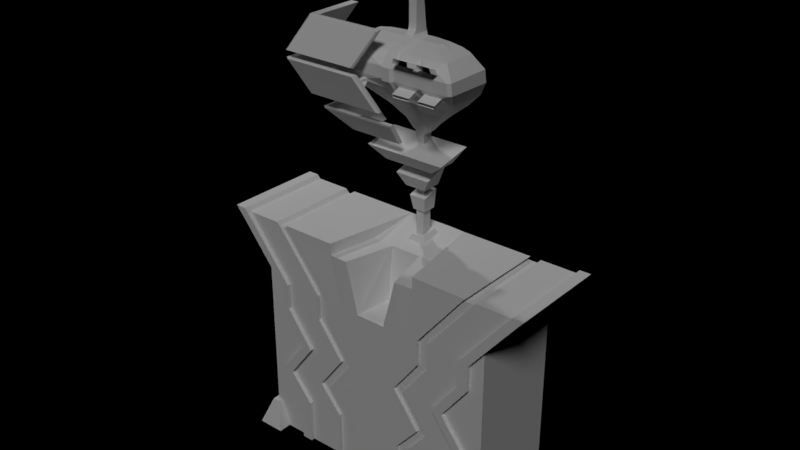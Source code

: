 # Source: L5_VendingMachine.blend  (saved by Blender 2.79.0; exported with 4.5.12 LTS)
import bpy
from mathutils import Matrix  # noqa: F401  (used for matrix-valued properties, if any)

bpy.ops.wm.read_factory_settings(use_empty=True)
scene = bpy.context.scene
scene.name = 'Scene'

# ---- collections
col_collection_1 = bpy.data.collections.new('Collection 1'); scene.collection.children.link(col_collection_1)

# ---- materials (node trees are filled in below, after node groups)
mat_material = bpy.data.materials.new('Material')
mat_material.alpha_threshold = 0.0
mat_material.use_transparent_shadow = False
mat_material.roughness = 0.5
mat_material.line_color = (0.0, 0.0, 0.0, 1.0)

# ---- material node trees

# ---- lights
light_spot = bpy.data.lights.new('Spot', 'SPOT')
light_spot.transmission_factor = 0.0
light_spot.energy = 100.0
light_spot.shadow_buffer_clip_start = 0.5
light_spot.shadow_soft_size = 0.1
light_spot.shadow_maximum_resolution = 0.006
light_spot.use_absolute_resolution = True
light_sun = bpy.data.lights.new('Sun', 'SUN')
light_sun.transmission_factor = 0.0
light_sun.angle = 0.1993
light_sun.energy = 1.0
light_sun.shadow_buffer_clip_start = 0.5
light_sun.shadow_soft_size = 0.1
light_sun.shadow_cascade_max_distance = 1000.0

# ---- meshes
me_cube_001 = bpy.data.meshes.new('Cube.001')
me_cube_001.from_pydata([(0.0, 0.1632, 0.6017), (-0.02067, 0.1632, 0.6017), (0.02067, 0.1632, 0.6017), (-0.02067, 0.1118, 0.5893), (0.02067, 0.1118, 0.5893), (0.0, 0.1118, 0.5893), (0.0, 0.1014, 1.989), (-0.02067, 0.1014, 1.989), (0.02067, 0.1014, 1.989), (-0.02067, 0.05004, 1.989), (0.02067, 0.05004, 1.989), (0.0, 0.05004, 1.989), (0.02067, 0.1632, 0.7165), (0.02067, 0.1632, 0.8438), (0.02067, 0.1632, 0.9711), (0.03302, 0.1489, 1.117), (0.03302, 0.1477, 1.226), (0.03302, 0.1477, 1.353), (0.03302, 0.1377, 1.477), (0.02067, 0.1163, 1.608), (0.02067, 0.1014, 1.735), (0.02067, 0.1014, 1.862), (0.02067, 0.05004, 1.862), (0.02067, 0.05004, 1.735), (0.02067, 0.04714, 1.608), (0.03302, -0.1198, 1.477), (0.03302, -0.07061, 1.361), (0.03302, 0.0664, 1.232), (0.03302, 0.1186, 1.11), (0.02067, 0.1118, 0.9711), (0.02067, 0.1118, 0.8438), (0.02067, 0.1118, 0.7165), (-0.02067, 0.1118, 0.7165), (-0.02067, 0.1118, 0.8438), (-0.02067, 0.1118, 0.9711), (-0.03302, 0.1186, 1.11), (-0.03302, -0.07061, 1.361), (-0.03302, -0.1198, 1.477), (-0.02067, 0.04714, 1.608), (-0.02067, 0.05004, 1.735), (-0.02067, 0.05004, 1.862), (-0.02067, 0.1014, 1.862), (-0.02067, 0.1014, 1.735), (-0.02067, 0.1163, 1.608), (-0.03302, 0.1377, 1.477), (-0.03302, 0.1477, 1.353), (-0.03302, 0.1477, 1.226), (-0.03302, 0.1489, 1.117), (-0.02067, 0.1632, 0.9711), (-0.02067, 0.1632, 0.8438), (-0.02067, 0.1632, 0.7165), (0.0, 0.1014, 1.862), (0.0, 0.1014, 1.735), (0.0, 0.1163, 1.608), (0.0, 0.153, 1.48), (0.0, 0.1632, 1.353), (0.0, 0.1632, 1.226), (0.0, 0.1632, 1.111), (0.0, 0.1632, 0.9711), (0.0, 0.1632, 0.8438), (0.0, 0.1632, 0.7165), (0.0, 0.05004, 1.862), (0.0, 0.05004, 1.735), (0.0, 0.04714, 1.608), (0.0, -0.1354, 1.48), (0.0, -0.08417, 1.353), (0.0, 0.0522, 1.226), (0.0, 0.1063, 1.098), (0.0, 0.1118, 0.9711), (0.0, 0.1118, 0.8438), (0.0, 0.1118, 0.7165), (-0.1323, 0.1766, 0.9711), (0.02067, 0.1632, 0.8138), (0.02067, 0.1118, 0.8014), (-0.05438, 0.1766, 0.8438), (-0.03291, 0.1766, 0.7165), (-0.02067, 0.1118, 0.8014), (-0.02067, 0.1632, 0.8138), (0.1323, 0.0258, 0.9711), (0.0, 0.1632, 0.8138), (0.05438, 0.0745, 0.8438), (0.0, 0.1118, 0.8014), (0.03291, 0.1038, 0.7165), (-0.1323, 0.0258, 0.9711), (0.02067, 0.1632, 0.9411), (0.02067, 0.1118, 0.9287), (0.0, 0.0258, 0.9711), (-0.05438, 0.0745, 0.8438), (-0.02067, 0.1118, 0.9287), (-0.02067, 0.1632, 0.9411), (0.0, 0.0745, 0.8438), (0.0, 0.1632, 0.9411), (-0.03291, 0.1038, 0.7165), (0.0, 0.1118, 0.9287), (0.0, 0.1038, 0.7165), (0.1323, 0.1766, 0.9711), (0.02067, 0.1632, 1.068), (0.02067, 0.1118, 1.056), (0.0, 0.1766, 0.9711), (0.05438, 0.1766, 0.8438), (-0.02067, 0.1118, 1.056), (-0.02067, 0.1632, 1.068), (0.0, 0.1766, 0.8438), (0.0, 0.1632, 1.068), (0.03291, 0.1766, 0.7165), (0.0, 0.1118, 1.056), (0.0, 0.1766, 0.7165), (0.04413, 0.1766, 0.8179), (0.04413, 0.08994, 0.7913), (-0.04413, 0.08994, 0.7913), (-0.04413, 0.1766, 0.8179), (0.0, 0.1766, 0.8179), (0.0, 0.08994, 0.7913), (0.09218, 0.1766, 0.9452), (0.09218, 0.04872, 0.9074), (-0.09218, 0.04872, 0.9074), (-0.09218, 0.1766, 0.9452), (0.0, 0.1766, 0.9452), (0.0, 0.04872, 0.9074), (0.212, 0.1766, 1.073), (0.212, -0.01102, 1.035), (-0.212, -0.01102, 1.035), (-0.212, 0.1766, 1.073), (0.0, 0.1766, 1.073), (0.0, -0.01102, 1.035), (0.03302, 0.1198, 1.54), (0.03302, -0.06937, 1.536), (-0.03302, -0.06937, 1.536), (-0.03302, 0.1198, 1.54), (0.0, 0.1346, 1.544), (0.0, -0.08262, 1.544), (0.03302, 0.1137, 1.561), (0.03302, 0.1108, 1.571), (-0.03302, -0.02565, 1.553), (-0.03302, 0.03822, 1.571), (0.03302, 0.03822, 1.571), (0.03302, -0.02565, 1.553), (-0.03302, 0.1108, 1.571), (-0.03302, 0.1137, 1.561), (0.0, 0.1224, 1.586), (0.0, 0.1285, 1.565), (0.0, 0.03385, 1.586), (0.0, -0.03599, 1.565), (0.02067, 0.1141, 1.626), (0.02067, 0.05004, 1.626), (-0.02067, 0.05004, 1.626), (-0.02067, 0.1141, 1.626), (0.0, 0.1141, 1.626), (0.0, 0.05004, 1.626), (0.03302, 0.145, 1.415), (0.03302, -0.1168, 1.42), (-0.03302, -0.1168, 1.42), (-0.03302, 0.145, 1.415), (0.0, 0.1604, 1.417), (0.0, -0.1322, 1.417), (0.03302, 0.1477, 1.289), (0.03302, 0.01033, 1.298), (-0.03302, 0.01033, 1.298), (-0.03302, 0.1477, 1.289), (0.0, 0.1632, 1.289), (0.0, -0.002576, 1.289), (0.03302, 0.1477, 1.168), (0.03302, 0.1043, 1.167), (-0.03302, 0.1477, 1.168), (0.0, 0.1632, 1.168), (0.0, 0.08948, 1.162), (0.02067, 0.1632, 1.168), (0.02067, 0.1632, 1.226), (0.02067, 0.1632, 1.289), (0.02067, 0.1632, 1.353), (0.02067, 0.1604, 1.417), (0.02067, 0.153, 1.48), (0.02067, -0.08262, 1.544), (0.02067, -0.1354, 1.48), (0.02067, -0.1322, 1.417), (0.02067, -0.08417, 1.353), (0.02067, -0.002576, 1.289), (0.02067, 0.0522, 1.226), (0.02067, 0.08948, 1.162), (0.02067, 0.1063, 1.098), (-0.02067, 0.08948, 1.162), (-0.02067, 0.0522, 1.226), (-0.02067, -0.002576, 1.289), (-0.02067, -0.08417, 1.353), (-0.02067, -0.1322, 1.417), (-0.02067, -0.1354, 1.48), (-0.02067, 0.1346, 1.544), (-0.02067, 0.153, 1.48), (-0.02067, 0.1604, 1.417), (-0.02067, 0.1632, 1.353), (-0.02067, 0.1632, 1.289), (-0.02067, 0.1632, 1.226), (-0.02067, 0.1632, 1.168), (-0.02067, 0.1632, 1.111), (-0.02067, 0.1063, 1.098), (0.02067, 0.1632, 1.111), (0.02067, 0.1346, 1.544), (0.02067, -0.03599, 1.565), (-0.02067, -0.08262, 1.544), (-0.02067, 0.1285, 1.565), (0.02067, 0.1285, 1.565), (0.02067, 0.1224, 1.586), (-0.02067, -0.03599, 1.565), (-0.02067, 0.03385, 1.586), (0.02067, 0.03385, 1.586), (-0.02067, 0.1224, 1.586), (-0.1632, 0.07848, 1.231), (-0.1453, 0.1477, 1.226), (-0.1632, 0.1363, 1.227), (-0.29, -0.07061, 1.361), (-0.3062, -0.05869, 1.36), (-0.2884, 0.1477, 1.353), (-0.3062, 0.1363, 1.353), (-0.3165, -0.1198, 1.477), (-0.3327, -0.108, 1.477), (-0.3149, 0.1377, 1.477), (-0.3327, 0.1264, 1.477), (0.1453, 0.1477, 1.226), (0.1632, 0.1363, 1.227), (0.147, 0.0664, 1.232), (0.1632, 0.07848, 1.231), (0.2884, 0.1477, 1.353), (0.3062, 0.1363, 1.353), (0.29, -0.07061, 1.361), (0.3062, -0.05869, 1.36), (0.3149, 0.1377, 1.477), (0.3327, 0.1264, 1.477), (0.3165, -0.1198, 1.477), (0.3327, -0.108, 1.477), (0.2538, 0.1198, 1.54), (0.2716, 0.1085, 1.539), (0.2716, -0.05748, 1.536), (0.2554, -0.06937, 1.536), (-0.2554, -0.06937, 1.536), (-0.2716, -0.05748, 1.536), (-0.2716, 0.1085, 1.539), (-0.2538, 0.1198, 1.54), (0.2352, 0.1172, 1.548), (0.2272, 0.1024, 1.56), (0.2272, 0.02152, 1.554), (0.211, -0.02565, 1.553), (-0.211, -0.02565, 1.553), (-0.2272, 0.02152, 1.554), (-0.2272, 0.1024, 1.56), (-0.2352, 0.1172, 1.548), (0.3354, 0.1336, 1.416), (0.3175, 0.145, 1.415), (0.3354, -0.105, 1.42), (0.3191, -0.1168, 1.42), (-0.3354, -0.105, 1.42), (-0.3191, -0.1168, 1.42), (-0.3354, 0.1336, 1.416), (-0.3175, 0.145, 1.415), (0.2436, 0.1363, 1.29), (0.2257, 0.1477, 1.289), (0.2436, 0.02239, 1.297), (0.2274, 0.01033, 1.298), (-0.2436, 0.02239, 1.297), (-0.2274, 0.01033, 1.298), (-0.2436, 0.1363, 1.29), (-0.2257, 0.1477, 1.289), (0.09675, 0.1363, 1.168), (0.07888, 0.1477, 1.168), (0.09675, 0.1161, 1.167), (0.08053, 0.1043, 1.167), (-0.09675, 0.1161, 1.167), (-0.09675, 0.1363, 1.168), (-0.07888, 0.1477, 1.168), (0.06267, 0.1271, 1.13), (0.04645, 0.1174, 1.117), (-0.06267, 0.1347, 1.131), (-0.0448, 0.1477, 1.123), (-0.04645, 0.1174, 1.117), (-0.06267, 0.1271, 1.13), (0.0448, 0.1477, 1.123), (0.06267, 0.1347, 1.131), (0.1632, 0.0995, 1.571), (0.09225, 0.1108, 1.571), (-0.1632, 0.05007, 1.571), (-0.147, 0.03822, 1.571), (0.147, 0.03822, 1.571), (0.1632, 0.05007, 1.571), (-0.09225, 0.1108, 1.571), (-0.1632, 0.0995, 1.571), (-0.1615, -0.07061, 1.361), (-0.1761, -0.1168, 1.42), (-0.1748, -0.1198, 1.477), (-0.1442, -0.06937, 1.536), (0.1761, -0.1168, 1.42), (0.1615, -0.07061, 1.361), (0.1442, -0.06937, 1.536), (0.1748, -0.1198, 1.477), (0.05526, -0.1106, 1.497), (0.1396, -0.1106, 1.497), (0.1302, -0.1024, 1.515), (0.05526, -0.1024, 1.515), (0.1938, -0.1089, 1.399), (0.1895, -0.1023, 1.382), (0.2758, -0.1023, 1.382), (0.2844, -0.1089, 1.399), (0.05526, -0.1023, 1.382), (0.1438, -0.1023, 1.382), (0.1481, -0.1089, 1.399), (0.05526, -0.1089, 1.399), (-0.2148, -0.1106, 1.497), (-0.2148, -0.1024, 1.515), (-0.2369, -0.1024, 1.515), (-0.2369, -0.1106, 1.497), (-0.1286, -0.1024, 1.515), (-0.1505, -0.1024, 1.515), (-0.1505, -0.1106, 1.497), (-0.1286, -0.1106, 1.497), (-0.2148, -0.1023, 1.382), (-0.2148, -0.1089, 1.399), (-0.2369, -0.1089, 1.399), (-0.2369, -0.1023, 1.382), (-0.1286, -0.1089, 1.399), (-0.1505, -0.1089, 1.399), (-0.1505, -0.1023, 1.382), (-0.1286, -0.1023, 1.382), (0.1794, -0.1024, 1.515), (0.1888, -0.1106, 1.497), (0.2646, -0.1106, 1.497), (0.2459, -0.1024, 1.515), (0.05526, -0.156, 1.518), (0.1396, -0.156, 1.518), (0.05526, -0.1478, 1.536), (0.1302, -0.1478, 1.536), (-0.2366, -0.1405, 1.55), (-0.2367, -0.156, 1.518), (-0.2686, -0.156, 1.518), (-0.2685, -0.1405, 1.55), (-0.1504, -0.1405, 1.55), (-0.1857, -0.1405, 1.55), (-0.1505, -0.156, 1.518), (-0.1858, -0.156, 1.518), (0.1888, -0.156, 1.518), (0.1794, -0.1478, 1.536), (0.2459, -0.1478, 1.536), (0.2646, -0.156, 1.518), (0.1895, -0.149, 1.364), (0.1938, -0.1556, 1.381), (0.2844, -0.1556, 1.381), (0.2758, -0.149, 1.364), (0.05526, -0.149, 1.364), (0.1438, -0.149, 1.364), (0.05526, -0.1556, 1.381), (0.1481, -0.1556, 1.381), (-0.2367, -0.1556, 1.381), (-0.2366, -0.1417, 1.35), (-0.2685, -0.1417, 1.35), (-0.2686, -0.1556, 1.381), (-0.1505, -0.1556, 1.381), (-0.1858, -0.1556, 1.381), (-0.1192, -0.1426, 1.35), (-0.1857, -0.1417, 1.35), (-0.246, -0.1741, 1.43), (-0.157, -0.1137, 1.269), (-0.4008, -0.1137, 1.269), (-0.4834, -0.1741, 1.43), (-0.1251, -0.1741, 1.43), (-0.1775, -0.1741, 1.43), (-0.0426, -0.1137, 1.269), (-0.08855, -0.1137, 1.269), (-0.1474, -0.1064, 1.629), (-0.244, -0.1776, 1.471), (-0.4834, -0.1776, 1.471), (-0.4008, -0.1064, 1.629), (-0.04431, -0.1064, 1.629), (-0.07349, -0.1064, 1.629), (-0.1268, -0.1776, 1.471), (-0.1701, -0.1776, 1.471), (-0.246, -0.2094, 1.43), (-0.157, -0.149, 1.269), (-0.4244, -0.149, 1.269), (-0.5069, -0.2094, 1.43), (-0.1251, -0.2094, 1.43), (-0.1775, -0.2094, 1.43), (-0.0426, -0.149, 1.269), (-0.08855, -0.149, 1.269), (-0.1474, -0.1417, 1.629), (-0.244, -0.2129, 1.471), (-0.5069, -0.2129, 1.471), (-0.4244, -0.1417, 1.629), (-0.04431, -0.1417, 1.629), (-0.07349, -0.1417, 1.629), (-0.1268, -0.2129, 1.471), (-0.1701, -0.2129, 1.471), (-0.5212, -0.1994, 1.434), (-0.5212, -0.1871, 1.434), (-0.4346, -0.1237, 1.265), (-0.4346, -0.136, 1.265), (-0.1203, -0.1994, 1.434), (-0.1203, -0.1871, 1.434), (-0.1754, -0.1871, 1.434), (-0.1754, -0.1994, 1.434), (-0.03368, -0.136, 1.265), (-0.03368, -0.1237, 1.265), (-0.08192, -0.136, 1.265), (-0.08192, -0.1237, 1.265), (-0.2473, -0.1871, 1.434), (-0.2473, -0.1994, 1.434), (-0.1538, -0.136, 1.265), (-0.1538, -0.1237, 1.265), (-0.1439, -0.1285, 1.633), (-0.1439, -0.1161, 1.633), (-0.4348, -0.1161, 1.633), (-0.4348, -0.1285, 1.633), (-0.5214, -0.1909, 1.467), (-0.5214, -0.2032, 1.467), (-0.03566, -0.1285, 1.633), (-0.03566, -0.1161, 1.633), (-0.06631, -0.1161, 1.633), (-0.06631, -0.1285, 1.633), (-0.1223, -0.2032, 1.467), (-0.1223, -0.1909, 1.467), (-0.1678, -0.2032, 1.467), (-0.1678, -0.1909, 1.467), (-0.2453, -0.2032, 1.467), (-0.2453, -0.1909, 1.467), (-0.4135, 0.1451, 1.275), (-0.4887, 0.09012, 1.422), (-0.4887, 0.08711, 1.479), (-0.4136, 0.1519, 1.622), (-0.507, 0.08384, 1.424), (-0.4298, 0.1403, 1.273), (-0.4299, 0.1473, 1.624), (-0.507, 0.08073, 1.477), (-0.4008, 0.1442, 1.269), (-0.4834, 0.08377, 1.43), (-0.4834, 0.08024, 1.471), (-0.4008, 0.1515, 1.629), (-0.5212, 0.07079, 1.434), (-0.4346, 0.1342, 1.265), (-0.4348, 0.1418, 1.633), (-0.5214, 0.06698, 1.467), (-0.03302, 0.1043, 1.167), (-0.03302, 0.0664, 1.232), (-0.08053, 0.1043, 1.167), (-0.147, 0.0664, 1.232), (0.0, -0.01844, 1.1), (0.0, -0.07764, 1.203), (-0.2668, -0.01844, 1.1), (-0.3941, -0.07764, 1.203), (-0.009174, -0.04668, 1.103), (-0.009174, -0.09899, 1.193), (-0.2668, -0.04223, 1.1), (-0.3941, -0.1014, 1.203), (-0.2332, -0.01844, 1.1), (-0.3413, -0.07764, 1.203), (-0.2355, -0.04668, 1.103), (-0.3436, -0.09899, 1.193), (-0.2745, 0.1398, 1.101), (-0.391, 0.1398, 1.195), (-0.3413, 0.1477, 1.203), (-0.2332, 0.1477, 1.1), (0.0, -0.04223, 1.1), (0.0, -0.1014, 1.203), (-0.2332, -0.04223, 1.1), (-0.3413, -0.1014, 1.203), (-0.3929, -0.1002, 1.193), (-0.2726, -0.04547, 1.103), (-0.2745, -0.01944, 1.101), (-0.391, -0.07864, 1.195), (-0.2668, 0.1477, 1.1), (-0.3941, 0.1477, 1.203)], [], [(3, 1, 0, 5), (4, 5, 0, 2), (9, 11, 6, 7), (10, 8, 6, 11), (22, 21, 8, 10), (41, 40, 9, 7), (51, 41, 7, 6), (61, 22, 10, 11), (40, 61, 11, 9), (21, 51, 6, 8), (2, 0, 60, 12), (72, 79, 59, 13), (84, 91, 58, 14), (96, 103, 57, 195), (166, 164, 56, 167), (168, 159, 55, 169), (170, 153, 54, 171), (201, 139, 53, 19), (143, 147, 52, 20), (20, 52, 51, 21), (3, 5, 70, 32), (76, 81, 69, 33), (88, 93, 68, 34), (100, 105, 67, 194), (180, 165, 66, 181), (182, 160, 65, 183), (184, 154, 64, 185), (203, 141, 63, 38), (145, 148, 62, 39), (39, 62, 61, 40), (5, 4, 31, 70), (81, 73, 30, 69), (93, 85, 29, 68), (105, 97, 179, 67), (165, 178, 177, 66), (160, 176, 175, 65), (154, 174, 173, 64), (141, 204, 24, 63), (148, 144, 23, 62), (62, 23, 22, 61), (0, 1, 50, 60), (79, 77, 49, 59), (91, 89, 48, 58), (103, 101, 193, 57), (164, 192, 191, 56), (159, 190, 189, 55), (153, 188, 187, 54), (139, 205, 43, 53), (147, 146, 42, 52), (52, 42, 41, 51), (1, 3, 32, 50), (77, 76, 33, 49), (89, 88, 34, 48), (101, 100, 194, 193), (240, 136, 290, 232), (46, 163, 267, 207), (15, 161, 262, 274), (205, 203, 38, 43), (146, 145, 39, 42), (42, 39, 40, 41), (4, 2, 12, 31), (73, 72, 13, 30), (85, 84, 14, 29), (97, 96, 195, 179), (270, 273, 265, 266), (133, 134, 279, 241), (204, 201, 19, 24), (144, 143, 20, 23), (23, 20, 21, 22), (76, 77, 110, 109), (69, 30, 80, 90), (82, 104, 107, 108), (89, 91, 117, 116), (95, 98, 123, 119), (70, 31, 82, 94), (83, 86, 124, 121), (97, 105, 124, 120), (86, 78, 120, 124), (72, 73, 108, 107), (98, 71, 122, 123), (58, 48, 71, 98), (71, 83, 121, 122), (88, 89, 116, 115), (78, 95, 119, 120), (101, 103, 123, 122), (99, 102, 117, 113), (59, 49, 74, 102), (87, 90, 118, 115), (60, 50, 75, 106), (90, 80, 114, 118), (84, 85, 114, 113), (102, 74, 116, 117), (79, 72, 107, 111), (74, 87, 115, 116), (100, 101, 122, 121), (80, 99, 113, 114), (14, 58, 98, 95), (104, 106, 111, 107), (48, 34, 83, 71), (92, 94, 112, 109), (13, 59, 102, 99), (94, 82, 108, 112), (49, 33, 87, 74), (106, 75, 110, 111), (75, 92, 109, 110), (81, 76, 109, 112), (105, 100, 121, 124), (68, 29, 78, 86), (85, 93, 118, 114), (31, 12, 104, 82), (77, 79, 111, 110), (32, 70, 94, 92), (103, 96, 119, 123), (30, 13, 99, 80), (33, 69, 90, 87), (93, 88, 115, 118), (29, 14, 95, 78), (73, 81, 112, 108), (34, 68, 86, 83), (91, 84, 113, 117), (50, 32, 92, 75), (12, 60, 106, 104), (96, 97, 120, 119), (224, 222, 245, 247), (44, 152, 252, 215), (54, 187, 186, 129), (64, 173, 172, 130), (185, 64, 130, 198), (171, 54, 129, 196), (243, 242, 278, 283), (268, 275, 261, 263), (216, 214, 234, 235), (235, 234, 242, 243), (129, 186, 199, 140), (140, 199, 205, 139), (130, 172, 197, 142), (142, 197, 204, 141), (198, 130, 142, 202), (202, 142, 141, 203), (196, 129, 140, 200), (200, 140, 139, 201), (24, 19, 143, 144), (43, 38, 145, 146), (53, 43, 146, 147), (63, 24, 144, 148), (38, 63, 148, 145), (19, 53, 147, 143), (152, 45, 211, 252), (212, 210, 249, 251), (55, 189, 188, 153), (65, 175, 174, 154), (183, 65, 154, 184), (169, 55, 153, 170), (239, 238, 276, 281), (266, 265, 206, 208), (56, 191, 190, 159), (66, 177, 176, 160), (181, 66, 160, 182), (167, 56, 159, 168), (208, 206, 257, 259), (231, 230, 238, 239), (57, 193, 192, 164), (67, 179, 178, 165), (194, 67, 165, 180), (195, 57, 164, 166), (16, 161, 166, 167), (17, 155, 168, 169), (18, 149, 170, 171), (25, 126, 172, 173), (26, 150, 174, 175), (27, 156, 176, 177), (28, 162, 178, 179), (437, 436, 180, 181), (36, 157, 182, 183), (37, 151, 184, 185), (44, 128, 186, 187), (45, 152, 188, 189), (46, 158, 190, 191), (47, 163, 192, 193), (35, 47, 193, 194), (15, 28, 179, 195), (125, 18, 171, 196), (126, 136, 197, 172), (127, 37, 185, 198), (128, 138, 199, 186), (131, 125, 196, 200), (132, 131, 200, 201), (133, 127, 198, 202), (134, 133, 202, 203), (136, 135, 204, 197), (138, 137, 205, 199), (135, 132, 201, 204), (137, 134, 203, 205), (149, 17, 169, 170), (150, 25, 173, 174), (151, 36, 183, 184), (152, 44, 187, 188), (155, 16, 167, 168), (156, 26, 175, 176), (157, 437, 181, 182), (158, 45, 189, 190), (161, 15, 195, 166), (162, 27, 177, 178), (436, 35, 194, 180), (163, 46, 191, 192), (158, 46, 207, 260), (157, 36, 284), (285, 286, 213, 250), (161, 16, 217, 262), (155, 17, 221, 254), (149, 18, 225, 246), (18, 125, 229, 225), (128, 44, 215, 236), (136, 126, 290), (135, 136, 240, 280), (138, 128, 236, 244), (137, 138, 244, 282), (17, 149, 246, 221), (45, 158, 260, 211), (16, 155, 254, 217), (437, 157, 258, 439), (162, 28, 269, 264), (163, 47, 271, 267), (279, 282, 283, 278), (269, 274, 275, 268), (156, 27, 219, 256), (277, 280, 281, 276), (255, 253, 222, 224), (271, 272, 273, 270), (125, 131, 237, 229), (247, 245, 226, 228), (291, 288, 248, 227), (259, 257, 210, 212), (133, 241, 233, 287), (156, 256, 223, 289), (220, 218, 253, 255), (251, 249, 214, 216), (27, 162, 264, 219), (263, 261, 218, 220), (131, 132, 277, 237), (35, 436, 438, 272), (228, 226, 230, 231), (262, 217, 218, 261), (254, 221, 222, 253), (246, 225, 226, 245), (232, 227, 228, 231), (248, 223, 224, 247), (256, 219, 220, 255), (264, 269, 268, 263), (438, 439, 206, 265), (258, 209, 210, 257), (250, 213, 214, 249), (236, 215, 216, 235), (252, 211, 212, 251), (260, 207, 208, 259), (267, 271, 270, 266), (225, 229, 230, 226), (240, 232, 231, 239), (213, 233, 234, 214), (244, 236, 235, 243), (229, 237, 238, 230), (237, 277, 276, 238), (233, 241, 242, 234), (241, 279, 278, 242), (280, 240, 239, 281), (282, 244, 243, 283), (221, 246, 245, 222), (227, 248, 247, 228), (209, 250, 249, 210), (215, 252, 251, 216), (217, 254, 253, 218), (223, 256, 255, 224), (439, 258, 257, 206), (211, 260, 259, 212), (274, 262, 261, 275), (219, 264, 263, 220), (272, 438, 265, 273), (207, 267, 266, 208), (47, 35, 272, 271), (28, 15, 274, 269), (132, 135, 280, 277), (134, 137, 282, 279), (25, 150, 288, 291), (321, 322, 339, 336), (314, 315, 350, 351), (317, 318, 355, 353), (310, 311, 334, 335), (151, 37, 286, 285), (323, 320, 337, 338), (313, 314, 351, 348), (127, 133, 287), (319, 316, 352, 354), (258, 157, 284, 209), (26, 156, 289), (306, 307, 330, 331), (25, 291, 293, 292), (291, 290, 294, 293), (290, 126, 295, 294), (126, 25, 292, 295), (288, 289, 297, 296), (289, 223, 298, 297), (223, 248, 299, 298), (248, 288, 296, 299), (26, 289, 301, 300), (289, 288, 302, 301), (288, 150, 303, 302), (150, 26, 300, 303), (286, 287, 305, 304), (287, 233, 306, 305), (233, 213, 307, 306), (213, 286, 304, 307), (127, 287, 309, 308), (287, 286, 310, 309), (286, 37, 311, 310), (37, 127, 308, 311), (284, 285, 313, 312), (285, 250, 314, 313), (250, 209, 315, 314), (209, 284, 312, 315), (151, 285, 317, 316), (285, 284, 318, 317), (284, 36, 319, 318), (36, 151, 316, 319), (290, 291, 321, 320), (291, 227, 322, 321), (227, 232, 323, 322), (232, 290, 320, 323), (322, 323, 338, 339), (292, 293, 325, 324), (295, 292, 324, 326), (304, 305, 328, 329), (293, 294, 327, 325), (308, 309, 333, 332), (307, 304, 329, 330), (294, 295, 326, 327), (311, 308, 332, 334), (305, 306, 331, 328), (320, 321, 336, 337), (309, 310, 335, 333), (341, 340, 345, 347), (349, 348, 353, 355), (327, 337, 336, 325), (329, 328, 333, 335), (318, 319, 354, 355), (296, 297, 340, 341), (300, 301, 345, 344), (299, 296, 341, 342), (303, 300, 344, 346), (297, 298, 343, 340), (312, 313, 348, 349), (301, 302, 347, 345), (298, 299, 342, 343), (316, 317, 353, 352), (315, 312, 349, 350), (302, 303, 346, 347), (350, 349, 357, 358), (353, 348, 356, 361), (352, 353, 361, 360), (348, 351, 359, 356), (349, 355, 363, 357), (355, 354, 362, 363), (354, 352, 360, 362), (351, 350, 358, 359), (332, 333, 369, 368), (328, 331, 367, 364), (335, 334, 370, 371), (333, 328, 364, 369), (334, 332, 368, 370), (331, 330, 366, 367), (330, 329, 365, 366), (329, 335, 371, 365), (388, 391, 374, 375), (404, 407, 383, 380), (392, 395, 377, 376), (407, 409, 382, 383), (396, 392, 376, 378), (410, 413, 385, 384), (398, 396, 378, 379), (414, 410, 384, 386), (395, 401, 372, 377), (416, 414, 386, 387), (402, 398, 379, 373), (413, 404, 380, 385), (391, 402, 373, 374), (418, 416, 387, 381), (401, 388, 375, 372), (409, 418, 381, 382), (377, 379, 378, 376), (387, 386, 384, 385), (373, 379, 377, 372), (374, 373, 372, 375), (382, 381, 380, 383), (381, 387, 385, 380), (356, 359, 389, 400), (400, 389, 388, 401), (358, 357, 403, 390), (390, 403, 402, 391), (357, 363, 399, 403), (403, 399, 398, 402), (361, 356, 400, 394), (394, 400, 401, 395), (363, 362, 397, 399), (399, 397, 396, 398), (362, 360, 393, 397), (397, 393, 392, 396), (360, 361, 394, 393), (393, 394, 395, 392), (358, 390, 433, 428), (389, 390, 391, 388), (366, 365, 419, 408), (408, 419, 418, 409), (365, 371, 417, 419), (419, 417, 416, 418), (369, 364, 405, 412), (412, 405, 404, 413), (371, 370, 415, 417), (417, 415, 414, 416), (370, 368, 411, 415), (415, 411, 410, 414), (368, 369, 412, 411), (411, 412, 413, 410), (389, 359, 429, 432), (406, 408, 409, 407), (364, 367, 406, 405), (405, 406, 407, 404), (421, 420, 425, 424), (423, 422, 427, 426), (359, 358, 428, 429), (408, 406, 434, 435), (367, 366, 430, 431), (366, 408, 435, 430), (406, 367, 431, 434), (390, 389, 432, 433), (420, 421, 429, 428), (422, 423, 431, 430), (421, 424, 432, 429), (425, 420, 428, 433), (424, 425, 433, 432), (423, 426, 434, 431), (427, 422, 430, 435), (426, 427, 435, 434), (437, 439, 438, 436), (443, 449, 454, 465), (450, 451, 460, 461), (448, 440, 456, 458), (440, 441, 457, 456), (449, 443, 447, 459), (463, 462, 461, 460), (441, 449, 459, 457), (442, 448, 458, 446), (444, 445, 451, 450), (440, 448, 449, 441), (455, 464, 465, 454), (462, 463, 453, 452), (448, 442, 464, 455), (449, 448, 455, 454), (445, 444, 456, 457), (444, 450, 458, 456), (460, 451, 459, 447), (461, 462, 442, 446), (463, 460, 447, 443), (450, 461, 446, 458), (451, 445, 457, 459), (452, 453, 465, 464), (453, 463, 443, 465), (462, 452, 464, 442)])
me_cube_001.materials.append(mat_material)
me_cube_001.use_remesh_preserve_volume = False
me_cube_001.use_remesh_preserve_attributes = False
me_cube_001.use_mirror_vertex_groups = False
me_cube_001.update()
me_cube = bpy.data.meshes.new('Cube')
me_cube.from_pydata([(-0.65, -0.25, -0.459), (-0.63, -0.25, -0.459), (-0.7584, -0.2485, 0.5788), (-0.65, -0.25, 0.1514), (-0.3994, -0.25, -0.6), (-0.2449, -0.2462, 0.6), (-0.1581, 0.2462, 0.6), (-0.2449, -0.2462, 0.54), (-0.5196, -0.25, 0.1514), (-0.5196, -0.25, 0.284), (-0.1842, -0.25, 0.1514), (-0.1462, -0.25, 0.54), (-0.0819, 0.25, 0.6), (-0.2, 0.008728, 0.54), (-0.2, 0.008728, 0.6), (-0.7773, -0.2485, 0.6), (-0.8344, 0.2487, 0.6), (-0.04796, 0.08324, 0.5585), (-0.2167, -0.25, 0.284), (-0.65, -0.25, 0.284), (-0.65, 0.25, 0.284), (-0.07874, -0.25, 0.2783), (-0.7941, 0.2485, 0.62), (-0.05152, -0.05413, 0.284), (-0.8344, -0.2328, 0.6), (-0.3994, -0.27, -0.6), (-0.8343, -0.2487, 0.6), (-0.2151, -0.25, -0.6), (-0.593, -0.2474, 0.6), (-0.5742, 0.2475, 0.58), (-0.8154, -0.2487, 0.5785), (-0.3353, -0.25, 0.284), (-0.794, -0.2685, 0.62), (-0.5931, 0.2475, 0.6), (-0.536, 0.2472, 0.6), (-0.5766, -0.25, 0.284), (-0.1581, -0.25, -0.6), (-0.536, -0.2472, 0.6), (-0.5766, -0.25, 0.1514), (-0.2783, -0.25, 0.284), (-0.7941, -0.2326, 0.62), (-0.5171, -0.2472, 0.58), (-0.5741, -0.2474, 0.58), (-0.5171, 0.2472, 0.58), (-0.65, 0.25, 0.1514), (-0.7584, -0.2685, 0.5788), (-0.5196, -0.27, 0.1514), (-0.5196, -0.27, 0.284), (-0.3353, -0.25, 0.1514), (-0.7774, 0.2485, 0.6), (-0.7774, -0.2329, 0.6), (-0.2783, -0.25, 0.1514), (-0.06836, -0.25, 0.2348), (-0.2427, -0.2334, 0.6), (-0.72, -0.32, -0.6), (-0.2427, -0.2334, 0.54), (-0.4564, -0.25, -0.6), (-0.143, -0.2371, 0.54), (-0.65, -0.2325, 0.284), (-0.07135, -0.2402, 0.284), (-0.5931, -0.2331, 0.6), (-0.2151, -0.2325, -0.6), (-0.1581, -0.2325, -0.6), (-0.536, -0.2332, 0.6), (-0.5742, -0.2331, 0.58), (-0.5171, -0.2332, 0.58), (-0.65, -0.2325, 0.1514), (-0.2783, -0.233, 0.284), (-0.3353, -0.233, 0.284), (-0.2783, -0.233, 0.1514), (-0.3353, -0.2329, 0.1514), (-0.8511, 0.2487, 0.62), (-0.8511, -0.2325, 0.62), (-0.8154, -0.2687, 0.5785), (-0.4564, -0.27, -0.6), (-0.5766, -0.27, 0.1514), (-0.5766, -0.27, 0.284), (-0.851, -0.2687, 0.62), (-0.09208, -0.25, -0.2243), (-0.5196, -0.25, -0.2243), (-0.65, 0.25, -0.2243), (-0.65, -0.25, -0.2243), (-0.3353, -0.25, -0.2243), (-0.5196, -0.27, -0.2243), (-0.2783, -0.25, -0.2243), (-0.65, -0.2325, -0.2243), (-0.5766, -0.25, -0.2243), (-0.2783, -0.2327, -0.2243), (-0.3353, -0.2327, -0.2243), (-0.5766, -0.27, -0.2243), (-0.05525, -0.25, -0.3666), (-0.227, -0.2477, 0.54), (-0.1406, 0.2477, 0.6), (-0.1657, 0.008764, 0.54), (-0.182, -0.25, 0.284), (-0.2151, -0.25, -0.3666), (-0.1581, -0.25, -0.3666), (-0.1575, -0.25, 0.1706), (-0.65, -0.2325, -0.3666), (-0.2239, -0.2349, 0.54), (-0.3994, -0.25, -0.3666), (-0.65, 0.25, -0.3666), (-0.65, -0.25, -0.3666), (-0.3994, -0.27, -0.3666), (-0.4564, -0.25, -0.3666), (-0.1581, -0.2327, -0.3666), (-0.2151, -0.2327, -0.3666), (-0.4564, -0.27, -0.3666), (-0.3794, -0.25, -0.03642), (-0.65, 0.25, -0.03642), (-0.65, -0.25, -0.03642), (-0.3794, -0.27, -0.03642), (-0.03418, -0.25, -0.1826), (-0.4364, -0.25, -0.03642), (-0.1381, -0.2329, -0.03643), (-0.1951, -0.2328, -0.03643), (-0.4364, -0.27, -0.03642), (-0.1381, -0.25, -0.03642), (-0.1951, -0.25, -0.03642), (-0.72, -0.18, -0.6), (-0.65, -0.2325, -0.03642), (-0.1064, -0.25, -0.09797), (-0.65, -0.25, 0.3745), (-0.65, 0.25, 0.3745), (-0.65, -0.2325, 0.3745), (-0.8154, -0.2328, 0.5785), (-0.8154, 0.2487, 0.5785), (-0.65, -0.23, -0.459), (-0.72, -0.25, -0.6), (-0.58, -0.32, -0.6), (-0.65, -0.27, -0.459), (-0.63, -0.27, -0.459), (-0.65, -0.32, -0.6), (-0.67, -0.25, -0.459), (-0.67, -0.23, -0.459), (-0.67, -0.27, -0.459), (-0.58, -0.25, -0.6), (-0.65, 0.25, -0.6), (-0.65, -0.18, -0.6), (0.65, -0.25, -0.459), (0.63, -0.25, -0.459), (0.7584, -0.2485, 0.5788), (0.0, -0.25, -0.6), (0.65, -0.25, 0.1514), (0.3994, -0.25, -0.6), (0.2449, -0.2462, 0.6), (0.1581, 0.2462, 0.6), (0.2449, -0.2462, 0.54), (0.5196, -0.25, 0.1514), (0.5196, -0.25, 0.284), (0.1842, -0.25, 0.1514), (0.1462, -0.25, 0.54), (0.0819, 0.25, 0.6), (0.2, 0.008728, 0.54), (0.2, 0.008728, 0.6), (0.7773, -0.2485, 0.6), (0.8344, 0.2487, 0.6), (0.04796, 0.08324, 0.5585), (0.2167, -0.25, 0.284), (0.65, -0.25, 0.284), (0.65, 0.25, 0.284), (0.07874, -0.25, 0.2783), (0.7941, 0.2485, 0.62), (0.05152, -0.05413, 0.284), (0.0, -0.05413, 0.284), (0.0, 0.25, 0.6), (0.0, 0.08324, 0.5585), (0.8344, -0.2328, 0.6), (0.3994, -0.27, -0.6), (0.0, -0.25, 0.2783), (0.8343, -0.2487, 0.6), (0.2151, -0.25, -0.6), (0.593, -0.2474, 0.6), (0.5742, 0.2475, 0.58), (0.8154, -0.2487, 0.5785), (0.3353, -0.25, 0.284), (0.794, -0.2685, 0.62), (0.5931, 0.2475, 0.6), (0.536, 0.2472, 0.6), (0.5766, -0.25, 0.284), (0.1581, -0.25, -0.6), (0.536, -0.2472, 0.6), (0.5766, -0.25, 0.1514), (0.2783, -0.25, 0.284), (0.7941, -0.2326, 0.62), (0.5171, -0.2472, 0.58), (0.5741, -0.2474, 0.58), (0.5171, 0.2472, 0.58), (0.65, 0.25, 0.1514), (0.7584, -0.2685, 0.5788), (0.5196, -0.27, 0.1514), (0.5196, -0.27, 0.284), (0.3353, -0.25, 0.1514), (0.7774, 0.2485, 0.6), (0.7774, -0.2329, 0.6), (0.2783, -0.25, 0.1514), (0.06836, -0.25, 0.2348), (0.2427, -0.2334, 0.6), (0.72, -0.32, -0.6), (0.2427, -0.2334, 0.54), (0.4564, -0.25, -0.6), (0.143, -0.2371, 0.54), (0.65, -0.2325, 0.284), (0.07135, -0.2402, 0.284), (0.0, -0.2402, 0.284), (0.5931, -0.2331, 0.6), (0.2151, -0.2325, -0.6), (0.1581, -0.2325, -0.6), (0.536, -0.2332, 0.6), (0.5742, -0.2331, 0.58), (0.5171, -0.2332, 0.58), (0.65, -0.2325, 0.1514), (0.2783, -0.233, 0.284), (0.3353, -0.233, 0.284), (0.2783, -0.233, 0.1514), (0.3353, -0.2329, 0.1514), (0.8511, 0.2487, 0.62), (0.8511, -0.2325, 0.62), (0.8154, -0.2687, 0.5785), (0.4564, -0.27, -0.6), (0.5766, -0.27, 0.1514), (0.5766, -0.27, 0.284), (0.851, -0.2687, 0.62), (0.09208, -0.25, -0.2243), (0.5196, -0.25, -0.2243), (0.65, 0.25, -0.2243), (0.65, -0.25, -0.2243), (0.3353, -0.25, -0.2243), (0.5196, -0.27, -0.2243), (0.2783, -0.25, -0.2243), (0.65, -0.2325, -0.2243), (0.5766, -0.25, -0.2243), (0.2783, -0.2327, -0.2243), (0.3353, -0.2327, -0.2243), (0.5766, -0.27, -0.2243), (0.05525, -0.25, -0.3666), (0.227, -0.2477, 0.54), (0.1406, 0.2477, 0.6), (0.1657, 0.008764, 0.54), (0.182, -0.25, 0.284), (0.2151, -0.25, -0.3666), (0.1581, -0.25, -0.3666), (0.1575, -0.25, 0.1706), (0.65, -0.2325, -0.3666), (0.2239, -0.2349, 0.54), (0.3994, -0.25, -0.3666), (0.65, 0.25, -0.3666), (0.65, -0.25, -0.3666), (0.3994, -0.27, -0.3666), (0.4564, -0.25, -0.3666), (0.1581, -0.2327, -0.3666), (0.2151, -0.2327, -0.3666), (0.4564, -0.27, -0.3666), (0.3794, -0.25, -0.03642), (0.65, 0.25, -0.03642), (0.65, -0.25, -0.03642), (0.3794, -0.27, -0.03642), (0.03418, -0.25, -0.1826), (0.4364, -0.25, -0.03642), (0.1381, -0.2329, -0.03643), (0.1951, -0.2328, -0.03643), (0.4364, -0.27, -0.03642), (0.1381, -0.25, -0.03642), (0.1951, -0.25, -0.03642), (0.72, -0.18, -0.6), (0.65, -0.2325, -0.03642), (0.1064, -0.25, -0.09797), (0.65, -0.25, 0.3745), (0.65, 0.25, 0.3745), (0.65, -0.2325, 0.3745), (0.8154, -0.2328, 0.5785), (0.8154, 0.2487, 0.5785), (0.65, -0.23, -0.459), (0.72, -0.25, -0.6), (0.58, -0.32, -0.6), (0.65, -0.27, -0.459), (0.63, -0.27, -0.459), (0.65, -0.32, -0.6), (0.67, -0.25, -0.459), (0.67, -0.23, -0.459), (0.67, -0.27, -0.459), (0.58, -0.25, -0.6), (0.65, 0.25, -0.6), (0.65, -0.18, -0.6), (0.0, 0.1918, 0.5848), (-0.04796, 0.1918, 0.5848), (-0.0819, 0.008817, 0.54), (0.0, 0.008817, 0.54), (0.04796, 0.1918, 0.5848), (0.0819, 0.008817, 0.54), (0.0, 0.1632, 0.6017), (-0.02067, 0.1632, 0.6017), (0.0, 0.09791, 0.5859), (0.02067, 0.1632, 0.6017), (-0.02067, 0.1118, 0.5893), (0.02067, 0.1118, 0.5893), (0.0, 0.1771, 0.6051), (-0.03499, 0.1771, 0.6051), (0.03499, 0.1771, 0.6051), (-0.03499, 0.09791, 0.5859), (0.0, 0.1118, 0.5893), (0.03499, 0.09791, 0.5859)], [], [(58, 20, 44, 66), (41, 39, 18, 7), (35, 38, 75, 76), (94, 91, 7, 18), (13, 6, 14), (57, 11, 21, 59), (112, 121, 90), (99, 57, 286, 93), (108, 8, 46, 111), (24, 26, 77, 72), (287, 286, 23, 164), (11, 91, 94, 21), (15, 50, 40, 32), (55, 13, 14, 53), (72, 40, 22, 71), (47, 76, 75, 46), (11, 57, 99, 91), (169, 21, 52), (97, 94, 18, 10), (45, 73, 76, 47), (59, 21, 169, 204), (166, 157, 301, 292), (50, 49, 22, 40), (9, 2, 45, 47), (53, 63, 37, 5), (40, 72, 77, 32), (33, 60, 64, 29), (6, 34, 14), (8, 9, 47, 46), (10, 18, 39, 51), (64, 68, 67, 65), (77, 73, 45, 32), (76, 122, 35), (63, 34, 43, 65), (116, 111, 46, 75), (39, 41, 65, 67), (95, 27, 61, 106), (60, 28, 42, 64), (106, 61, 62, 105), (117, 10, 51), (110, 113, 38, 3), (37, 41, 7, 5), (21, 94, 97, 52), (142, 169, 52, 112), (121, 97, 10, 117), (110, 3, 66, 120), (37, 63, 65, 41), (104, 56, 74, 107), (33, 49, 50, 60), (108, 118, 48, 8), (14, 34, 63, 53), (29, 64, 65, 43), (35, 19, 3, 38), (23, 59, 204, 164), (3, 19, 58, 66), (7, 55, 53, 5), (286, 57, 59, 23), (15, 2, 42, 28), (51, 39, 67, 69), (42, 31, 68, 64), (16, 24, 72, 71), (68, 70, 69, 67), (117, 51, 69, 114), (31, 48, 70, 68), (60, 50, 15, 28), (42, 2, 9, 31), (31, 9, 8, 48), (2, 15, 32, 45), (26, 30, 73, 77), (120, 66, 44, 109), (98, 85, 80, 101), (96, 84, 87, 105), (100, 95, 82, 79), (113, 86, 89, 116), (102, 81, 85, 98), (102, 104, 86, 81), (90, 78, 84, 96), (115, 88, 87, 114), (118, 82, 88, 115), (107, 103, 83, 89), (100, 79, 83, 103), (4, 100, 103, 25), (74, 25, 103, 107), (142, 90, 96, 36), (4, 27, 95, 100), (36, 96, 105, 62), (7, 91, 99, 55), (86, 104, 107, 89), (88, 106, 105, 87), (82, 95, 106, 88), (55, 99, 93, 13), (13, 93, 92, 6), (286, 12, 92, 93), (48, 118, 115, 70), (70, 115, 114, 69), (38, 113, 116, 75), (85, 120, 109, 80), (84, 117, 114, 87), (79, 82, 118, 108), (81, 110, 120, 85), (90, 121, 117, 78), (81, 86, 113, 110), (78, 117, 84), (89, 83, 111, 116), (79, 108, 111, 83), (52, 97, 121, 112), (19, 35, 122), (20, 58, 124, 123), (58, 19, 122, 124), (76, 73, 122), (30, 122, 73), (125, 30, 26, 24), (124, 122, 30, 125), (16, 126, 125, 24), (123, 124, 125, 126), (102, 1, 104), (0, 130, 131, 1), (1, 102, 0), (130, 0, 133, 135), (127, 134, 133, 0), (0, 102, 98, 127), (134, 119, 128, 133), (130, 132, 129, 131), (130, 135, 54, 132), (135, 133, 128, 54), (136, 56, 104, 1), (129, 136, 1, 131), (138, 101, 137), (127, 98, 101, 138), (119, 134, 127, 138), (202, 211, 188, 160), (185, 147, 158, 183), (179, 221, 220, 182), (239, 158, 147, 236), (153, 154, 146), (201, 203, 161, 151), (257, 142, 235), (244, 238, 289, 201), (253, 256, 190, 148), (167, 217, 222, 170), (287, 164, 163, 289), (151, 161, 239, 236), (155, 176, 184, 194), (199, 197, 154, 153), (217, 216, 162, 184), (191, 190, 220, 221), (151, 236, 244, 201), (169, 196, 161), (242, 150, 158, 239), (189, 191, 221, 218), (203, 204, 169, 161), (284, 285, 297, 296), (194, 184, 162, 193), (149, 191, 189, 141), (197, 145, 181, 208), (184, 176, 222, 217), (177, 173, 209, 205), (146, 154, 178), (148, 190, 191, 149), (150, 195, 183, 158), (209, 210, 212, 213), (222, 176, 189, 218), (221, 179, 267), (208, 210, 187, 178), (261, 220, 190, 256), (183, 212, 210, 185), (240, 251, 206, 171), (205, 209, 186, 172), (251, 250, 207, 206), (262, 195, 150), (255, 143, 182, 258), (181, 145, 147, 185), (161, 196, 242, 239), (142, 257, 196, 169), (266, 262, 150, 242), (255, 265, 211, 143), (181, 185, 210, 208), (249, 252, 219, 200), (177, 205, 194, 193), (253, 148, 192, 263), (154, 197, 208, 178), (173, 187, 210, 209), (179, 182, 143, 159), (163, 164, 204, 203), (143, 211, 202, 159), (147, 145, 197, 199), (289, 163, 203, 201), (155, 172, 186, 141), (195, 214, 212, 183), (186, 209, 213, 175), (156, 216, 217, 167), (213, 212, 214, 215), (262, 259, 214, 195), (175, 213, 215, 192), (205, 172, 155, 194), (186, 175, 149, 141), (175, 192, 148, 149), (141, 189, 176, 155), (170, 222, 218, 174), (265, 254, 188, 211), (243, 246, 225, 230), (241, 250, 232, 229), (245, 224, 227, 240), (258, 261, 234, 231), (247, 243, 230, 226), (247, 226, 231, 249), (235, 241, 229, 223), (260, 259, 232, 233), (263, 260, 233, 227), (252, 234, 228, 248), (245, 248, 228, 224), (144, 168, 248, 245), (219, 252, 248, 168), (142, 180, 241, 235), (144, 245, 240, 171), (180, 207, 250, 241), (147, 199, 244, 236), (231, 234, 252, 249), (233, 232, 250, 251), (227, 233, 251, 240), (199, 153, 238, 244), (153, 146, 237, 238), (289, 238, 237, 152), (192, 215, 260, 263), (215, 214, 259, 260), (182, 220, 261, 258), (230, 225, 254, 265), (229, 232, 259, 262), (224, 253, 263, 227), (226, 230, 265, 255), (235, 223, 262, 266), (226, 255, 258, 231), (223, 229, 262), (234, 261, 256, 228), (224, 228, 256, 253), (196, 257, 266, 242), (159, 267, 179), (160, 268, 269, 202), (202, 269, 267, 159), (221, 267, 218), (174, 218, 267), (270, 167, 170, 174), (269, 270, 174, 267), (156, 167, 270, 271), (268, 271, 270, 269), (247, 249, 140), (139, 140, 276, 275), (140, 139, 247), (275, 280, 278, 139), (272, 139, 278, 279), (139, 272, 243, 247), (279, 278, 273, 264), (275, 276, 274, 277), (275, 277, 198, 280), (280, 198, 273, 278), (281, 140, 249, 200), (274, 276, 140, 281), (283, 282, 246), (272, 283, 246, 243), (264, 283, 272, 279), (142, 112, 90), (266, 257, 235), (285, 284, 165, 12), (17, 285, 12, 286), (166, 17, 286, 287), (284, 288, 152, 165), (288, 157, 289, 152), (157, 166, 287, 289), (285, 17, 299, 297), (288, 284, 296, 298), (157, 288, 298, 301), (17, 166, 292, 299), (291, 290, 296, 297), (290, 293, 298, 296), (294, 291, 297, 299), (300, 294, 299, 292), (293, 295, 301, 298), (295, 300, 292, 301)])
me_cube.materials.append(mat_material)
me_cube.use_remesh_preserve_volume = False
me_cube.use_remesh_preserve_attributes = False
me_cube.use_mirror_x = True
me_cube.use_mirror_topology = True
me_cube.update()

# ---- objects
ob_l5_vendingmachinerobot = bpy.data.objects.new('L5_VendingMachineRobot', me_cube_001)
ob_spot = bpy.data.objects.new('Spot', light_spot)
ob_sun = bpy.data.objects.new('Sun', light_sun)
ob_l5_vendingmachinebase = bpy.data.objects.new('L5_VendingMachineBase', me_cube)

# ---- transforms, parenting, visibility, modifiers, constraints
ob_l5_vendingmachinerobot.location = (0.0, 0.0, 0.6)
ob_l5_vendingmachinerobot.lock_rotations_4d = False
ob_l5_vendingmachinerobot.empty_display_type = 'ARROWS'
ob_l5_vendingmachinerobot.lineart.crease_threshold = 0.0
ob_spot.location = (-2.284, 1.741, 4.461)
ob_spot.rotation_euler = (-0.3462, -0.3847, 0.3293)
ob_spot.lineart.crease_threshold = 0.0
ob_sun.location = (-0.5251, -1.238, 0.1387)
ob_sun.rotation_euler = (0.5072, 0.5652, -0.2398)
ob_sun.lineart.crease_threshold = 0.0
ob_l5_vendingmachinebase.location = (0.0, 0.0, 0.6)
ob_l5_vendingmachinebase.lock_rotations_4d = False
ob_l5_vendingmachinebase.empty_display_type = 'ARROWS'
ob_l5_vendingmachinebase.lineart.crease_threshold = 0.0
ob_l5_vendingmachinebase.use_mesh_mirror_x = True

# ---- collection membership
col_collection_1.objects.link(ob_l5_vendingmachinerobot)
col_collection_1.objects.link(ob_spot)
col_collection_1.objects.link(ob_sun)
col_collection_1.objects.link(ob_l5_vendingmachinebase)

# ---- scene / render settings (as saved in the file)
scene.frame_start = 1; scene.frame_end = 250; scene.frame_set(1)
scene.render.engine = 'BLENDER_EEVEE_NEXT'
scene.render.resolution_percentage = 50
scene.render.dither_intensity = 0.0
scene.cycles.use_denoising = False
scene.cycles.samples = 128
scene.cycles.sampling_pattern = 'TABULATED_SOBOL'
scene.cycles.use_adaptive_sampling = False
scene.cycles.use_light_tree = False
scene.cycles.blur_glossy = 0.0
scene.cycles.sample_clamp_indirect = 0.0
scene.view_settings.view_transform = 'Standard'
bpy.context.view_layer.update()

# ---- added for rendering (the .blend has no active camera): camera
cam_auto = bpy.data.cameras.new('AutoCamera')
cam_auto.lens = 50.0
cam_auto.sensor_width = 36.0
cam_auto.clip_end = 1000.0
ob_auto_camera = bpy.data.objects.new('AutoCamera', cam_auto)
scene.collection.objects.link(ob_auto_camera)
ob_auto_camera.location = (2.91514, -3.53317, 3.62681)
ob_auto_camera.rotation_euler = (1.09748, -7.21219e-08, 0.694738)
scene.camera = ob_auto_camera
bpy.context.view_layer.update()
